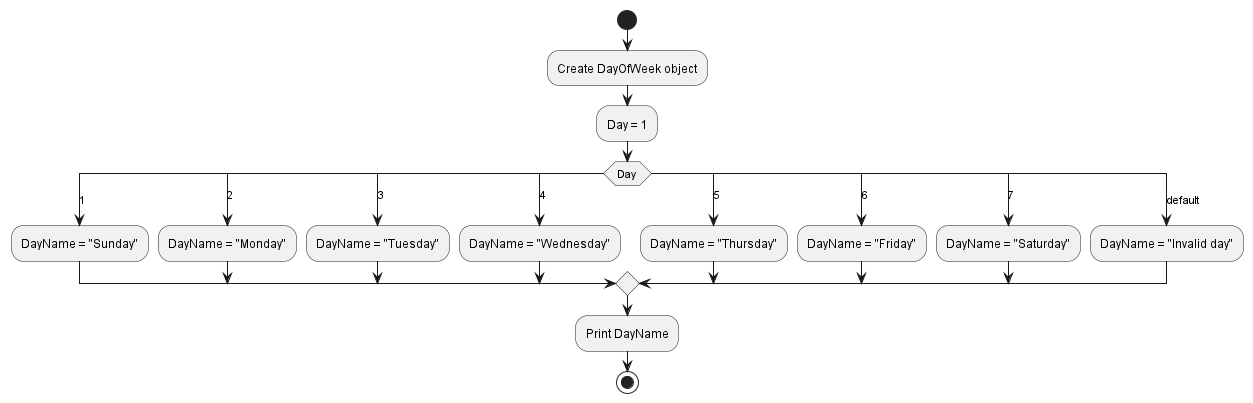

The diagram above was rendered by PlantUML. Its source (embedded in the PNG):
@startuml
start
:Create DayOfWeek object;
:Day = 1;

switch (Day)
case (1)
  :DayName = "Sunday";
case (2)
  :DayName = "Monday";
case (3)
  :DayName = "Tuesday";
case (4)
  :DayName = "Wednesday";
case (5)
  :DayName = "Thursday";
case (6)
  :DayName = "Friday";
case (7)
  :DayName = "Saturday";
case (default)
  :DayName = "Invalid day";

endswitch
:Print DayName;
stop
@enduml